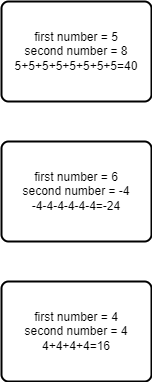

The diagram above was exported from draw.io. Its source (the exported page's mxGraphModel, read from the mxfile embedded in the PNG):
<mxGraphModel dx="649" dy="535" grid="1" gridSize="10" guides="1" tooltips="1" connect="1" arrows="1" fold="1" page="1" pageScale="1" pageWidth="850" pageHeight="1100" math="0" shadow="0">
  <root>
    <mxCell id="0" />
    <mxCell id="1" parent="0" />
    <mxCell id="2" value="&lt;span style=&quot;color: rgb(0 , 0 , 0)&quot;&gt;first number = 4&lt;/span&gt;&lt;br style=&quot;color: rgb(0 , 0 , 0)&quot;&gt;&lt;span style=&quot;color: rgb(0 , 0 , 0)&quot;&gt;second number = 4&lt;/span&gt;&lt;br style=&quot;color: rgb(0 , 0 , 0)&quot;&gt;&lt;span style=&quot;color: rgb(0 , 0 , 0)&quot;&gt;4+4+4+4=16&lt;/span&gt;" style="rounded=1;whiteSpace=wrap;html=1;absoluteArcSize=1;arcSize=14;strokeWidth=2;" vertex="1" parent="1">
      <mxGeometry x="339" y="520" width="150" height="100" as="geometry" />
    </mxCell>
    <mxCell id="3" value="&lt;span style=&quot;color: rgb(0 , 0 , 0)&quot;&gt;first number = 6&lt;/span&gt;&lt;br style=&quot;color: rgb(0 , 0 , 0)&quot;&gt;&lt;span style=&quot;color: rgb(0 , 0 , 0)&quot;&gt;second number = -4&lt;/span&gt;&lt;br style=&quot;color: rgb(0 , 0 , 0)&quot;&gt;&lt;font color=&quot;#000000&quot;&gt;-4-4-4-4-4-4=-24&lt;/font&gt;" style="rounded=1;whiteSpace=wrap;html=1;absoluteArcSize=1;arcSize=14;strokeWidth=2;" vertex="1" parent="1">
      <mxGeometry x="339" y="380" width="150" height="100" as="geometry" />
    </mxCell>
    <mxCell id="4" value="&lt;font color=&quot;#000000&quot;&gt;first number = 5&lt;br&gt;second number = 8&lt;br&gt;5+5+5+5+5+5+5+5=40&lt;br&gt;&lt;/font&gt;" style="rounded=1;whiteSpace=wrap;html=1;absoluteArcSize=1;arcSize=14;strokeWidth=2;" vertex="1" parent="1">
      <mxGeometry x="339" y="240" width="150" height="100" as="geometry" />
    </mxCell>
  </root>
</mxGraphModel>